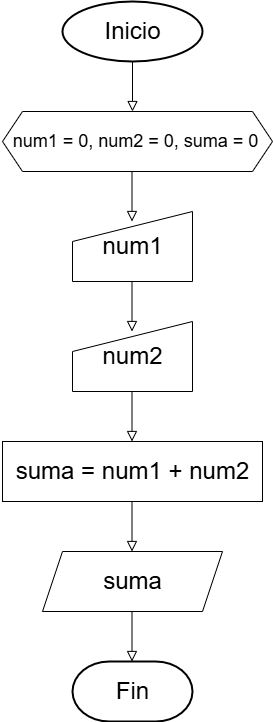

The diagram above was exported from draw.io. Its source (the exported page's mxGraphModel, read from the mxfile embedded in the PNG):
<mxGraphModel dx="874" dy="479" grid="1" gridSize="10" guides="1" tooltips="1" connect="1" arrows="1" fold="1" page="1" pageScale="1" pageWidth="827" pageHeight="1169" math="0" shadow="0">
  <root>
    <mxCell id="WIyWlLk6GJQsqaUBKTNV-0" />
    <mxCell id="WIyWlLk6GJQsqaUBKTNV-1" parent="WIyWlLk6GJQsqaUBKTNV-0" />
    <mxCell id="WIyWlLk6GJQsqaUBKTNV-2" value="" style="rounded=0;html=1;jettySize=auto;orthogonalLoop=1;fontSize=11;endArrow=block;endFill=0;endSize=8;strokeWidth=1;shadow=0;labelBackgroundColor=none;edgeStyle=orthogonalEdgeStyle;" parent="WIyWlLk6GJQsqaUBKTNV-1" edge="1">
      <mxGeometry relative="1" as="geometry">
        <mxPoint x="400" y="160" as="sourcePoint" />
        <mxPoint x="400" y="210" as="targetPoint" />
      </mxGeometry>
    </mxCell>
    <mxCell id="PEmb62U71vtJ702Yk0bj-4" value="" style="strokeWidth=2;html=1;shape=mxgraph.flowchart.start_1;whiteSpace=wrap;" vertex="1" parent="WIyWlLk6GJQsqaUBKTNV-1">
      <mxGeometry x="330" y="100" width="140" height="60" as="geometry" />
    </mxCell>
    <mxCell id="PEmb62U71vtJ702Yk0bj-5" value="&lt;font style=&quot;font-size: 24px;&quot;&gt;Inicio&lt;/font&gt;" style="text;html=1;align=center;verticalAlign=middle;resizable=0;points=[];autosize=1;strokeColor=none;fillColor=none;" vertex="1" parent="WIyWlLk6GJQsqaUBKTNV-1">
      <mxGeometry x="360" y="110" width="80" height="40" as="geometry" />
    </mxCell>
    <mxCell id="PEmb62U71vtJ702Yk0bj-6" value="" style="shape=hexagon;perimeter=hexagonPerimeter2;whiteSpace=wrap;html=1;fixedSize=1;" vertex="1" parent="WIyWlLk6GJQsqaUBKTNV-1">
      <mxGeometry x="270" y="210" width="270" height="60" as="geometry" />
    </mxCell>
    <mxCell id="PEmb62U71vtJ702Yk0bj-7" value="&lt;font style=&quot;font-size: 18px;&quot;&gt;num1 = 0, num2 = 0, suma = 0&lt;/font&gt;" style="text;html=1;align=center;verticalAlign=middle;resizable=0;points=[];autosize=1;strokeColor=none;fillColor=none;" vertex="1" parent="WIyWlLk6GJQsqaUBKTNV-1">
      <mxGeometry x="267.5" y="220" width="270" height="40" as="geometry" />
    </mxCell>
    <mxCell id="PEmb62U71vtJ702Yk0bj-8" value="" style="rounded=0;html=1;jettySize=auto;orthogonalLoop=1;fontSize=11;endArrow=block;endFill=0;endSize=8;strokeWidth=1;shadow=0;labelBackgroundColor=none;edgeStyle=orthogonalEdgeStyle;" edge="1" parent="WIyWlLk6GJQsqaUBKTNV-1">
      <mxGeometry relative="1" as="geometry">
        <mxPoint x="399.5" y="270" as="sourcePoint" />
        <mxPoint x="399.5" y="320" as="targetPoint" />
      </mxGeometry>
    </mxCell>
    <mxCell id="PEmb62U71vtJ702Yk0bj-9" value="" style="shape=manualInput;whiteSpace=wrap;html=1;" vertex="1" parent="WIyWlLk6GJQsqaUBKTNV-1">
      <mxGeometry x="340" y="310" width="120" height="70" as="geometry" />
    </mxCell>
    <mxCell id="PEmb62U71vtJ702Yk0bj-10" value="&lt;font style=&quot;font-size: 24px;&quot;&gt;num1&lt;/font&gt;" style="text;html=1;align=center;verticalAlign=middle;resizable=0;points=[];autosize=1;strokeColor=none;fillColor=none;" vertex="1" parent="WIyWlLk6GJQsqaUBKTNV-1">
      <mxGeometry x="360" y="325" width="80" height="40" as="geometry" />
    </mxCell>
    <mxCell id="PEmb62U71vtJ702Yk0bj-11" value="" style="rounded=0;html=1;jettySize=auto;orthogonalLoop=1;fontSize=11;endArrow=block;endFill=0;endSize=8;strokeWidth=1;shadow=0;labelBackgroundColor=none;edgeStyle=orthogonalEdgeStyle;" edge="1" parent="WIyWlLk6GJQsqaUBKTNV-1">
      <mxGeometry relative="1" as="geometry">
        <mxPoint x="399.5" y="380" as="sourcePoint" />
        <mxPoint x="399.5" y="430" as="targetPoint" />
      </mxGeometry>
    </mxCell>
    <mxCell id="PEmb62U71vtJ702Yk0bj-12" value="" style="shape=manualInput;whiteSpace=wrap;html=1;" vertex="1" parent="WIyWlLk6GJQsqaUBKTNV-1">
      <mxGeometry x="340" y="420" width="120" height="70" as="geometry" />
    </mxCell>
    <mxCell id="PEmb62U71vtJ702Yk0bj-13" value="&lt;font style=&quot;font-size: 24px;&quot;&gt;num2&lt;/font&gt;" style="text;html=1;align=center;verticalAlign=middle;resizable=0;points=[];autosize=1;strokeColor=none;fillColor=none;" vertex="1" parent="WIyWlLk6GJQsqaUBKTNV-1">
      <mxGeometry x="360" y="435" width="80" height="40" as="geometry" />
    </mxCell>
    <mxCell id="PEmb62U71vtJ702Yk0bj-14" value="" style="rounded=0;html=1;jettySize=auto;orthogonalLoop=1;fontSize=11;endArrow=block;endFill=0;endSize=8;strokeWidth=1;shadow=0;labelBackgroundColor=none;edgeStyle=orthogonalEdgeStyle;" edge="1" parent="WIyWlLk6GJQsqaUBKTNV-1">
      <mxGeometry relative="1" as="geometry">
        <mxPoint x="399.5" y="490" as="sourcePoint" />
        <mxPoint x="399.5" y="540" as="targetPoint" />
      </mxGeometry>
    </mxCell>
    <mxCell id="PEmb62U71vtJ702Yk0bj-15" value="" style="rounded=0;whiteSpace=wrap;html=1;" vertex="1" parent="WIyWlLk6GJQsqaUBKTNV-1">
      <mxGeometry x="270" y="540" width="260" height="60" as="geometry" />
    </mxCell>
    <mxCell id="PEmb62U71vtJ702Yk0bj-16" value="&lt;font style=&quot;font-size: 24px;&quot;&gt;suma = num1 + num2&lt;/font&gt;" style="text;html=1;align=center;verticalAlign=middle;resizable=0;points=[];autosize=1;strokeColor=none;fillColor=none;" vertex="1" parent="WIyWlLk6GJQsqaUBKTNV-1">
      <mxGeometry x="270" y="550" width="260" height="40" as="geometry" />
    </mxCell>
    <mxCell id="PEmb62U71vtJ702Yk0bj-17" value="" style="rounded=0;html=1;jettySize=auto;orthogonalLoop=1;fontSize=11;endArrow=block;endFill=0;endSize=8;strokeWidth=1;shadow=0;labelBackgroundColor=none;edgeStyle=orthogonalEdgeStyle;" edge="1" parent="WIyWlLk6GJQsqaUBKTNV-1">
      <mxGeometry relative="1" as="geometry">
        <mxPoint x="399.5" y="600" as="sourcePoint" />
        <mxPoint x="399.5" y="650" as="targetPoint" />
      </mxGeometry>
    </mxCell>
    <mxCell id="PEmb62U71vtJ702Yk0bj-18" value="" style="shape=parallelogram;perimeter=parallelogramPerimeter;whiteSpace=wrap;html=1;fixedSize=1;" vertex="1" parent="WIyWlLk6GJQsqaUBKTNV-1">
      <mxGeometry x="310" y="650" width="180" height="60" as="geometry" />
    </mxCell>
    <mxCell id="PEmb62U71vtJ702Yk0bj-19" value="&lt;font style=&quot;font-size: 24px;&quot;&gt;suma&lt;/font&gt;" style="text;html=1;align=center;verticalAlign=middle;resizable=0;points=[];autosize=1;strokeColor=none;fillColor=none;" vertex="1" parent="WIyWlLk6GJQsqaUBKTNV-1">
      <mxGeometry x="360" y="660" width="80" height="40" as="geometry" />
    </mxCell>
    <mxCell id="PEmb62U71vtJ702Yk0bj-20" value="" style="rounded=0;html=1;jettySize=auto;orthogonalLoop=1;fontSize=11;endArrow=block;endFill=0;endSize=8;strokeWidth=1;shadow=0;labelBackgroundColor=none;edgeStyle=orthogonalEdgeStyle;" edge="1" parent="WIyWlLk6GJQsqaUBKTNV-1">
      <mxGeometry relative="1" as="geometry">
        <mxPoint x="399.5" y="710" as="sourcePoint" />
        <mxPoint x="399.5" y="760" as="targetPoint" />
      </mxGeometry>
    </mxCell>
    <mxCell id="PEmb62U71vtJ702Yk0bj-21" value="" style="strokeWidth=2;html=1;shape=mxgraph.flowchart.terminator;whiteSpace=wrap;" vertex="1" parent="WIyWlLk6GJQsqaUBKTNV-1">
      <mxGeometry x="340" y="760" width="120" height="60" as="geometry" />
    </mxCell>
    <mxCell id="PEmb62U71vtJ702Yk0bj-22" value="&lt;font style=&quot;font-size: 24px;&quot;&gt;Fin&lt;/font&gt;" style="text;html=1;align=center;verticalAlign=middle;resizable=0;points=[];autosize=1;strokeColor=none;fillColor=none;" vertex="1" parent="WIyWlLk6GJQsqaUBKTNV-1">
      <mxGeometry x="370" y="770" width="60" height="40" as="geometry" />
    </mxCell>
  </root>
</mxGraphModel>